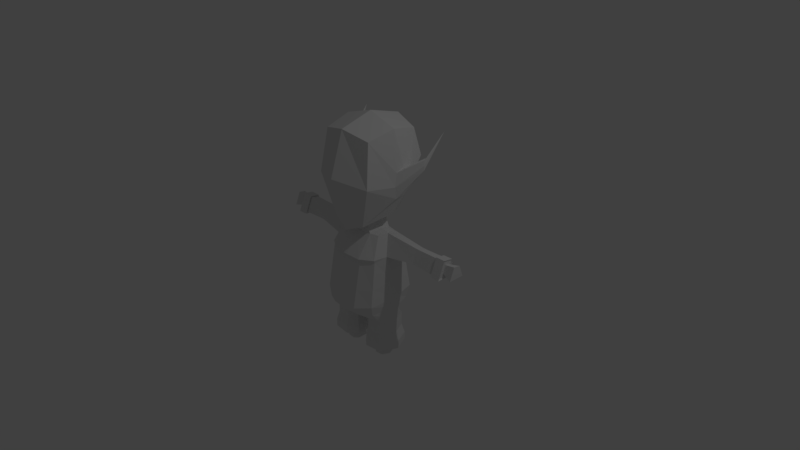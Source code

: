 # Source: Goblin.blend  (saved by Blender 2.79.0; exported with 4.5.12 LTS)
import bpy
from mathutils import Matrix  # noqa: F401  (used for matrix-valued properties, if any)

bpy.ops.wm.read_factory_settings(use_empty=True)
scene = bpy.context.scene
scene.name = 'Scene'

# ---- collections
col_collection_1 = bpy.data.collections.new('Collection 1'); scene.collection.children.link(col_collection_1)

# ---- materials (node trees are filled in below, after node groups)
mat_material = bpy.data.materials.new('Material')
mat_material.alpha_threshold = 0.0
mat_material.use_transparent_shadow = False
mat_material.roughness = 0.5
mat_material.line_color = (0.0, 0.0, 0.0, 1.0)

# ---- material node trees

# ---- world
world_world = bpy.data.worlds.new('World'); scene.world = world_world
world_world.color = (0.05088, 0.05088, 0.05088)
world_world.use_sun_shadow = False
world_world.sun_shadow_jitter_overblur = 0.0
world_world.cycles.sampling_method = 'MANUAL'

# ---- cameras
cam_camera = bpy.data.cameras.new('Camera')
cam_camera.clip_end = 100.0
cam_camera.lens = 35.0
cam_camera.sensor_width = 32.0
cam_camera.sensor_height = 18.0
cam_camera.ortho_scale = 7.314
cam_camera.dof.focus_distance = 0.0
cam_camera.dof.aperture_fstop = 128.0

# ---- lights
light_lamp = bpy.data.lights.new('Lamp', 'POINT')
light_lamp.transmission_factor = 0.0
light_lamp.cutoff_distance = 30.0
light_lamp.energy = 100.0
light_lamp.shadow_buffer_clip_start = 1.001
light_lamp.shadow_soft_size = 0.1
light_lamp.shadow_maximum_resolution = 0.006
light_lamp.use_absolute_resolution = True

# ---- meshes
me_cube = bpy.data.meshes.new('Cube')
me_cube.from_pydata([(0.405, 0.1937, -0.7699), (0.405, -0.1914, -0.7699), (0.3168, 0.148, 0.4108), (0.3112, -0.1136, 0.4172), (0.496, 0.001166, -0.7699), (0.0, 0.237, -0.7699), (0.4771, 0.2662, -0.3636), (0.0, -0.2347, -0.7699), (0.4125, -0.3369, -0.4927), (0.359, 0.001084, 0.4329), (0.0, 0.1763, 0.4329), (0.0, -0.1741, 0.4329), (0.0, 0.3724, -0.4001), (0.0, -0.4658, -0.5509), (0.5236, 0.001166, -0.4001), (0.0, 0.1763, 0.5474), (0.1066, -0.118, -0.8694), (0.2025, 0.2154, -0.7699), (0.2025, -0.2131, -0.7699), (0.2028, 0.1602, 0.4203), (0.2028, -0.1581, 0.4203), (0.2156, 0.3545, -0.3793), (0.2156, -0.4637, -0.5302), (0.2366, 0.001084, 0.4612), (0.0, -0.1397, -0.8694), (0.1066, 0.008649, -0.9287), (0.0, -0.01299, -0.9449), (0.1066, 0.1475, -0.8652), (0.0, 0.1454, -0.8739), (0.405, -0.1914, -0.9552), (0.405, 0.1937, -0.9552), (0.496, 0.001166, -0.9552), (0.1066, -0.118, -0.9552), (0.2025, 0.2154, -0.9552), (0.2025, -0.2131, -0.9552), (0.1066, 0.008649, -0.9552), (0.1066, 0.1475, -0.9552), (0.3757, 0.2294, 0.2699), (0.3837, -0.2484, 0.1078), (0.0, 0.2835, 0.2823), (0.0, -0.3502, 0.09282), (0.4468, -0.1047, 0.1666), (0.209, -0.3384, 0.08998), (0.2065, 0.2652, 0.2753), (0.3861, -0.2605, 0.144), (0.4297, -0.2236, -1.088), (0.4297, 0.2245, -1.088), (0.0, -0.3748, 0.1382), (0.2089, -0.3626, 0.1348), (0.5356, 0.0004586, -1.088), (0.08254, -0.1382, -1.088), (0.1941, 0.2497, -1.088), (0.1941, -0.2488, -1.088), (0.08254, 0.009164, -1.088), (0.08254, 0.1707, -1.088), (0.4297, -0.2236, -1.189), (0.4297, 0.2245, -1.189), (0.5356, 0.0004586, -1.189), (0.08254, -0.1382, -1.189), (0.1941, 0.2497, -1.189), (0.1941, -0.2488, -1.189), (0.08254, 0.009164, -1.189), (0.08254, 0.1707, -1.189), (0.333, -0.09763, -1.189), (0.333, 0.1041, -1.189), (0.3807, 0.003227, -1.189), (0.1767, -0.0592, -1.189), (0.227, 0.1154, -1.189), (0.227, -0.109, -1.189), (0.1767, 0.007147, -1.189), (0.1767, 0.07988, -1.189), (0.4468, 0.2358, -0.5343), (0.3923, -0.3044, -0.6234), (0.0, 0.3155, -0.5554), (0.0, -0.4249, -0.6429), (0.512, 0.001166, -0.5554), (0.2101, -0.4146, -0.6309), (0.2101, 0.2961, -0.5434), (0.333, -0.09763, -1.344), (0.333, 0.1041, -1.344), (0.3807, 0.003227, -1.344), (0.1767, -0.0592, -1.344), (0.227, 0.1154, -1.344), (0.227, -0.109, -1.344), (0.1767, 0.007147, -1.344), (0.1767, 0.07988, -1.344), (0.8499, 0.1225, 0.3739), (0.8499, 0.02309, 0.3888), (0.8499, 0.1791, 0.215), (0.8499, -0.04844, 0.2087), (0.9404, 0.1225, 0.3739), (0.9404, 0.02309, 0.3888), (0.9404, 0.1791, 0.215), (0.9404, -0.04844, 0.2087), (1.311, 0.1282, 0.3821), (1.311, 0.01815, 0.3987), (1.311, 0.1909, 0.2063), (1.311, -0.06105, 0.1993), (0.0, -0.1741, 0.5211), (0.1459, 0.1602, 0.5474), (0.1459, -0.1581, 0.5474), (0.1797, 0.001084, 0.5474), (0.2466, -0.3132, 0.5735), (0.368, -0.3077, 1.708), (0.3229, 0.2179, 0.7089), (0.368, 0.4283, 1.715), (0.0, 0.3006, 0.6334), (3.961e-09, 0.511, 1.798), (0.4115, 0.511, 1.347), (0.377, 0.06034, 0.6859), (0.4148, 0.06034, 1.798), (0.4273, -0.3904, 1.137), (0.0, -0.3793, 0.48), (3.961e-09, -0.3904, 1.798), (0.0, 0.06034, 1.926), (0.0, -0.5771, 1.212), (0.0, 0.6016, 1.347), (1.311, 0.004006, 0.2479), (1.311, 0.04361, 0.3476), (1.311, 0.09864, 0.3394), (1.311, 0.13, 0.2514), (1.466, -0.04153, 0.2139), (1.466, 0.02579, 0.3834), (1.466, 0.1193, 0.3693), (1.466, 0.1726, 0.2198), (1.2, 0.1265, 0.3797), (1.2, 0.1874, 0.2089), (1.2, 0.01963, 0.3957), (1.2, -0.05727, 0.2021), (1.322, 0.14, 0.3993), (1.322, 0.007972, 0.4191), (1.322, 0.2153, 0.1882), (1.322, -0.08707, 0.1798), (1.189, 0.138, 0.3963), (1.189, 0.009749, 0.4155), (1.189, -0.08253, 0.1832), (1.189, 0.2111, 0.1914), (0.0, -0.4196, -0.2934), (0.4929, -0.04117, -0.1734), (0.213, -0.4135, -0.2821), (0.4365, 0.2515, -0.1102), (0.401, -0.3015, -0.2525), (0.0, 0.2945, -0.1271), (0.2119, 0.2851, -0.1175), (0.6985, 0.6128, 1.705), (0.4901, 0.01903, 0.9332), (0.6635, 0.3174, 1.272), (0.5024, 0.01529, 1.276), (0.6664, 0.3213, 1.406), (0.4956, 0.1768, 0.9678), (0.6345, 0.3676, 1.287), (0.5008, 0.2434, 1.283), (0.6234, 0.3938, 1.402), (0.5032, 0.2791, 1.174), (0.6185, 0.3954, 1.357), (0.6431, 0.3527, 1.285), (0.5014, 0.1271, 0.9572), (0.6429, 0.3667, 1.416), (0.5084, 0.1281, 1.305), (0.6678, 0.3101, 1.334), (0.5098, -0.01221, 1.1)], [], [(41, 9, 3, 44), (143, 21, 12, 142), (77, 17, 5, 73), (76, 22, 13, 74), (48, 20, 11, 47), (75, 14, 8, 72), (71, 6, 14, 75), (2, 9, 87, 86), (19, 10, 15, 99), (23, 19, 99, 101), (27, 28, 5, 17), (25, 26, 28, 27), (16, 24, 26, 25), (18, 7, 24, 16), (2, 19, 23, 9), (9, 23, 20, 3), (44, 3, 20, 48), (72, 8, 22, 76), (71, 0, 17, 77), (140, 6, 21, 143), (17, 0, 30, 33), (0, 4, 31, 30), (16, 25, 35, 32), (4, 1, 29, 31), (27, 17, 33, 36), (1, 18, 34, 29), (18, 16, 32, 34), (25, 27, 36, 35), (30, 31, 49, 46), (141, 38, 42, 139), (140, 37, 41, 138), (139, 42, 40, 137), (29, 34, 52, 45), (138, 41, 38, 141), (19, 43, 39, 10), (2, 37, 43, 19), (38, 44, 48, 42), (42, 48, 47, 40), (41, 44, 38), (32, 35, 53, 50), (36, 33, 51, 54), (34, 32, 50, 52), (33, 30, 46, 51), (31, 29, 45, 49), (35, 36, 54, 53), (51, 46, 56, 59), (53, 54, 62, 61), (46, 49, 57, 56), (52, 50, 58, 60), (54, 51, 59, 62), (50, 53, 61, 58), (49, 45, 55, 57), (45, 52, 60, 55), (62, 59, 67, 70), (58, 61, 69, 66), (55, 60, 68, 63), (60, 58, 66, 68), (61, 62, 70, 69), (59, 56, 64, 67), (56, 57, 65, 64), (57, 55, 63, 65), (6, 71, 77, 21), (1, 72, 76, 18), (0, 71, 75, 4), (4, 75, 72, 1), (18, 76, 74, 7), (21, 77, 73, 12), (64, 65, 80, 79), (65, 63, 78, 80), (70, 67, 82, 85), (66, 69, 84, 81), (63, 68, 83, 78), (68, 66, 81, 83), (69, 70, 85, 84), (67, 64, 79, 82), (37, 2, 86, 88), (41, 37, 88, 89), (9, 41, 89, 87), (89, 88, 92, 93), (88, 86, 90, 92), (86, 87, 91, 90), (87, 89, 93, 91), (95, 94, 129, 130), (128, 126, 136, 135), (94, 96, 131, 129), (125, 127, 134, 133), (20, 23, 101, 100), (11, 20, 100, 98), (116, 107, 105, 108), (110, 114, 113, 103), (105, 107, 114, 110), (109, 102, 100, 101), (102, 111, 115, 112), (111, 103, 113, 115), (152, 157, 144), (146, 155, 144), (150, 154, 144), (106, 116, 108, 104), (104, 109, 101, 99), (106, 104, 99, 15), (102, 112, 98, 100), (96, 94, 119, 120), (94, 95, 118, 119), (95, 97, 117, 118), (97, 96, 120, 117), (119, 118, 122, 123), (120, 119, 123, 124), (117, 120, 124, 121), (118, 117, 121, 122), (122, 121, 124, 123), (148, 159, 144), (93, 92, 126, 128), (91, 93, 128, 127), (90, 91, 127, 125), (92, 90, 125, 126), (136, 133, 129, 131), (133, 134, 130, 129), (134, 135, 132, 130), (135, 136, 131, 132), (126, 125, 133, 136), (97, 95, 130, 132), (127, 128, 135, 134), (96, 97, 132, 131), (78, 83, 81, 84, 85, 82, 79, 80), (14, 138, 141, 8), (22, 139, 137, 13), (6, 140, 138, 14), (8, 141, 139, 22), (37, 140, 143, 43), (43, 143, 142, 39), (154, 152, 144), (155, 150, 144), (157, 148, 144), (102, 109, 156, 145), (109, 104, 149, 156), (103, 111, 160, 147), (111, 102, 145, 160), (108, 105, 151, 153), (104, 108, 153, 149), (110, 103, 147, 158), (105, 110, 158, 151), (160, 145, 146, 159), (158, 147, 148, 157), (156, 149, 150, 155), (154, 150, 149, 153), (145, 156, 155, 146), (152, 154, 153, 151), (151, 158, 157, 152), (147, 160, 159, 148), (159, 146, 144)])
me_cube.materials.append(mat_material)
me_cube.use_remesh_preserve_volume = False
me_cube.use_remesh_preserve_attributes = False
me_cube.use_mirror_vertex_groups = False
me_cube.update()

# ---- objects
ob_cube = bpy.data.objects.new('Cube', me_cube)
ob_lamp = bpy.data.objects.new('Lamp', light_lamp)
ob_camera = bpy.data.objects.new('Camera', cam_camera)

# ---- transforms, parenting, visibility, modifiers, constraints
ob_cube.location = (0.0, 0.0, 0.0)
ob_cube.lock_rotations_4d = False
ob_cube.empty_display_type = 'ARROWS'
ob_cube.lineart.crease_threshold = 0.0
_m = ob_cube.modifiers.new('Mirror', 'MIRROR')
_m.use_clip = True
ob_lamp.location = (4.076, 1.005, 5.904)
ob_lamp.rotation_euler = (0.6503, 0.05522, 1.866)
ob_lamp.lock_rotations_4d = False
ob_lamp.empty_display_type = 'ARROWS'
ob_lamp.color = (0.0, 0.0, 0.0, 0.0)
ob_lamp.lineart.crease_threshold = 0.0
ob_camera.location = (7.481, -6.508, 5.344)
ob_camera.rotation_euler = (1.109, 0.0, 0.8149)
ob_camera.lock_rotations_4d = False
ob_camera.empty_display_type = 'ARROWS'
ob_camera.color = (0.0, 0.0, 0.0, 0.0)
ob_camera.display_type = 'WIRE'
ob_camera.lineart.crease_threshold = 0.0

# ---- collection membership
col_collection_1.objects.link(ob_cube)
col_collection_1.objects.link(ob_lamp)
col_collection_1.objects.link(ob_camera)

# ---- scene / render settings (as saved in the file)
scene.camera = ob_camera
scene.frame_start = 1; scene.frame_end = 250; scene.frame_set(1)
scene.render.engine = 'BLENDER_EEVEE_NEXT'
scene.render.resolution_percentage = 50
scene.render.dither_intensity = 0.0
scene.cycles.use_denoising = False
scene.cycles.samples = 128
scene.cycles.sampling_pattern = 'TABULATED_SOBOL'
scene.cycles.use_adaptive_sampling = False
scene.cycles.use_light_tree = False
scene.cycles.blur_glossy = 0.0
scene.cycles.sample_clamp_indirect = 0.0
scene.view_settings.view_transform = 'Standard'
bpy.context.view_layer.update()
